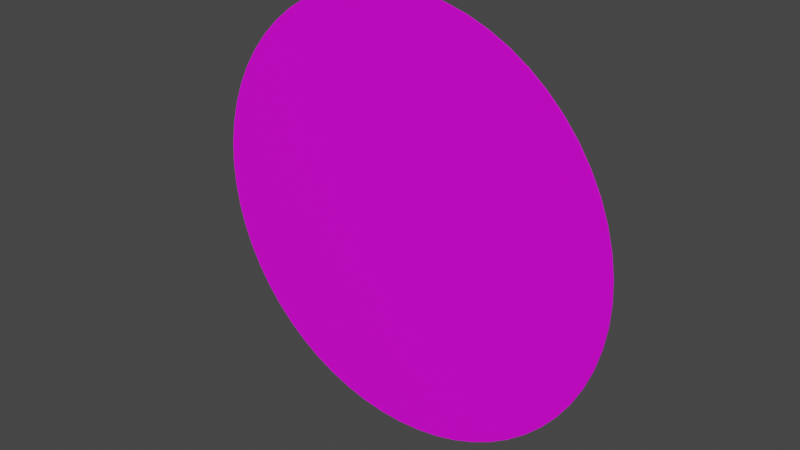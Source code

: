 # Source: rund_600.blend  (saved by Blender 3.2.14; exported with 4.5.12 LTS)
import bpy
from mathutils import Matrix  # noqa: F401  (used for matrix-valued properties, if any)

bpy.ops.wm.read_factory_settings(use_empty=True)
scene = bpy.context.scene
scene.name = 'Scene'

# ---- collections
col_collection = bpy.data.collections.new('Collection'); scene.collection.children.link(col_collection)

# ---- images (referenced by path relative to the original .blend; pixels are not part of the script)
import os
ASSET_DIR = os.environ.get("B2B_ASSET_DIR", "")  # directory of the original .blend (textures are referenced by path, not embedded)
HERE = os.path.dirname(os.path.abspath(__file__))  # packed textures are extracted next to this script under _unpacked/

def load_image(name, relpath, width, height, colorspace="sRGB"):
    """Load a texture the original file referenced (path relative to the .blend, or extracted next to this script)."""
    p = next((c for c in (os.path.join(HERE, relpath), os.path.join(ASSET_DIR, relpath)) if relpath and os.path.exists(c)), "")
    if p:
        img = bpy.data.images.load(p, check_existing=True)
        img.name = name
    else:  # same state as the original file: an image datablock whose file is absent (Cycles renders it pink)
        img = bpy.data.images.new(name, width, height)
        img.source = "FILE"
        img.filepath = "//" + (relpath or name)
    img.colorspace_settings.name = colorspace
    return img
img_rohling_jpg = load_image('rohling.jpg', 'rohling.jpg', 1024, 1024, 'sRGB')

# ---- materials (node trees are filled in below, after node groups)
mat_schildfront = bpy.data.materials.new('Schildfront')
mat_schildfront.alpha_threshold = 0.0
mat_schildfront.use_transparent_shadow = False
mat_schildfront.line_color = (0.0, 0.0, 0.0, 1.0)

# ---- material node trees
mat_schildfront.use_nodes = True; mat_schildfront.node_tree.nodes.clear()
_N = mat_schildfront.node_tree.nodes; _L = mat_schildfront.node_tree.links
n0 = _N.new('ShaderNodeOutputMaterial'); n0.name = 'Material Output'; n0.location = (300, 300)
n1 = _N.new('ShaderNodeBsdfPrincipled'); n1.name = 'Principled BSDF'; n1.location = (10, 300)
n1.distribution = 'GGX'
n1.subsurface_method = 'RANDOM_WALK_SKIN'
n1.inputs[2].default_value = 0.4
n1.inputs[3].default_value = 1.45
n1.inputs[27].default_value = (0.0, 0.0, 0.0, 1.0)
n1.inputs[28].default_value = 1.0
n2 = _N.new('ShaderNodeTexImage'); n2.name = 'Image Texture'; n2.location = (-280, 280)
n2.image = img_rohling_jpg
_L.new(n1.outputs[0], n0.inputs[0])
_L.new(n2.outputs[0], n1.inputs[0])
n0.is_active_output = True

# ---- world
world_world = bpy.data.worlds.new('World'); scene.world = world_world
world_world.use_nodes = True; world_world.node_tree.nodes.clear()
_N = world_world.node_tree.nodes; _L = world_world.node_tree.links
n0 = _N.new('ShaderNodeOutputWorld'); n0.name = 'World Output'; n0.location = (300, 300)
n1 = _N.new('ShaderNodeBackground'); n1.name = 'Background'; n1.location = (10, 300)
n1.inputs[0].default_value = (0.05088, 0.05088, 0.05088, 1.0)
_L.new(n1.outputs[0], n0.inputs[0])
n0.is_active_output = True
world_world.color = (0.05088, 0.05088, 0.05088)
world_world.use_sun_shadow = False
world_world.sun_shadow_jitter_overblur = 0.0

# ---- meshes
me_schild_rund = bpy.data.meshes.new('Schild_Rund')
me_schild_rund.from_pydata([(0.0, 0.6, -1.311e-08), (-0.03136, 0.5984, -1.311e-08), (-0.06237, 0.5934, -1.311e-08), (-0.09271, 0.5853, -1.311e-08), (-0.122, 0.5741, -1.311e-08), (-0.15, 0.5598, -1.311e-08), (-0.1763, 0.5427, -1.311e-08), (-0.2007, 0.5229, -1.311e-08), (-0.2229, 0.5007, -1.311e-08), (-0.2427, 0.4763, -1.311e-08), (-0.2598, 0.45, -1.311e-08), (-0.2741, 0.422, -1.311e-08), (-0.2853, 0.3927, -1.311e-08), (-0.2934, 0.3624, -1.311e-08), (-0.2984, 0.3314, -1.311e-08), (-0.3, 0.3, -1.311e-08), (-0.2984, 0.2686, -1.311e-08), (-0.2934, 0.2376, -1.311e-08), (-0.2853, 0.2073, -1.311e-08), (-0.2741, 0.178, -1.311e-08), (-0.2598, 0.15, -1.311e-08), (-0.2427, 0.1237, -1.311e-08), (-0.2229, 0.09926, -1.311e-08), (-0.2007, 0.07706, -1.311e-08), (-0.1763, 0.05729, -1.311e-08), (-0.15, 0.04019, -1.311e-08), (-0.122, 0.02594, -1.311e-08), (-0.09271, 0.01468, -1.311e-08), (-0.06237, 0.006556, -1.311e-08), (-0.03136, 0.001643, -1.311e-08), (2.623e-08, 0.0, -1.311e-08), (0.03136, 0.001643, -1.311e-08), (0.06237, 0.006556, -1.311e-08), (0.09271, 0.01468, -1.311e-08), (0.122, 0.02594, -1.311e-08), (0.15, 0.04019, -1.311e-08), (0.1763, 0.05729, -1.311e-08), (0.2007, 0.07706, -1.311e-08), (0.2229, 0.09926, -1.311e-08), (0.2427, 0.1237, -1.311e-08), (0.2598, 0.15, -1.311e-08), (0.2741, 0.178, -1.311e-08), (0.2853, 0.2073, -1.311e-08), (0.2934, 0.2376, -1.311e-08), (0.2984, 0.2686, -1.311e-08), (0.3, 0.3, -1.311e-08), (0.2984, 0.3314, -1.311e-08), (0.2934, 0.3624, -1.311e-08), (0.2853, 0.3927, -1.311e-08), (0.2741, 0.422, -1.311e-08), (0.2598, 0.45, -1.311e-08), (0.2427, 0.4763, -1.311e-08), (0.2229, 0.5007, -1.311e-08), (0.2007, 0.5229, -1.311e-08), (0.1763, 0.5427, -1.311e-08), (0.15, 0.5598, -1.311e-08), (0.122, 0.5741, -1.311e-08), (0.09271, 0.5853, -1.311e-08), (0.06237, 0.5934, -1.311e-08), (0.03136, 0.5984, -1.311e-08), (-0.03136, 0.5984, 0.002), (0.0, 0.6, 0.002), (-0.06237, 0.5934, 0.002), (-0.09271, 0.5853, 0.002), (-0.122, 0.5741, 0.002), (-0.15, 0.5598, 0.002), (-0.1763, 0.5427, 0.002), (-0.2007, 0.5229, 0.002), (-0.2229, 0.5007, 0.002), (-0.2427, 0.4763, 0.002), (-0.2598, 0.45, 0.002), (-0.2741, 0.422, 0.002), (-0.2853, 0.3927, 0.002), (-0.2934, 0.3624, 0.002), (-0.2984, 0.3314, 0.002), (-0.3, 0.3, 0.002), (-0.2984, 0.2686, 0.002), (-0.2934, 0.2376, 0.002), (-0.2853, 0.2073, 0.002), (-0.2741, 0.178, 0.002), (-0.2598, 0.15, 0.002), (-0.2427, 0.1237, 0.002), (-0.2229, 0.09926, 0.002), (-0.2007, 0.07706, 0.002), (-0.1763, 0.05729, 0.002), (-0.15, 0.04019, 0.002), (-0.122, 0.02594, 0.002), (-0.09271, 0.01468, 0.002), (-0.06237, 0.006556, 0.002), (-0.03136, 0.001643, 0.002), (2.623e-08, 0.0, 0.002), (0.03136, 0.001643, 0.002), (0.06237, 0.006556, 0.002), (0.09271, 0.01468, 0.002), (0.122, 0.02594, 0.002), (0.15, 0.04019, 0.002), (0.1763, 0.05729, 0.002), (0.2007, 0.07706, 0.002), (0.2229, 0.09926, 0.002), (0.2427, 0.1237, 0.002), (0.2598, 0.15, 0.002), (0.2741, 0.178, 0.002), (0.2853, 0.2073, 0.002), (0.2934, 0.2376, 0.002), (0.2984, 0.2686, 0.002), (0.3, 0.3, 0.002), (0.2984, 0.3314, 0.002), (0.2934, 0.3624, 0.002), (0.2853, 0.3927, 0.002), (0.2741, 0.422, 0.002), (0.2598, 0.45, 0.002), (0.2427, 0.4763, 0.002), (0.2229, 0.5007, 0.002), (0.2007, 0.5229, 0.002), (0.1763, 0.5427, 0.002), (0.15, 0.5598, 0.002), (0.122, 0.5741, 0.002), (0.09271, 0.5853, 0.002), (0.06237, 0.5934, 0.002), (0.03136, 0.5984, 0.002)], [], [(1, 0, 59, 58, 57, 56, 55, 54, 53, 52, 51, 50, 49, 48, 47, 46, 45, 44, 43, 42, 41, 40, 39, 38, 37, 36, 35, 34, 33, 32, 31, 30, 29, 28, 27, 26, 25, 24, 23, 22, 21, 20, 19, 18, 17, 16, 15, 14, 13, 12, 11, 10, 9, 8, 7, 6, 5, 4, 3, 2), (60, 62, 63, 64, 65, 66, 67, 68, 69, 70, 71, 72, 73, 74, 75, 76, 77, 78, 79, 80, 81, 82, 83, 84, 85, 86, 87, 88, 89, 90, 91, 92, 93, 94, 95, 96, 97, 98, 99, 100, 101, 102, 103, 104, 105, 106, 107, 108, 109, 110, 111, 112, 113, 114, 115, 116, 117, 118, 119, 61), (44, 45, 105, 104), (18, 19, 79, 78), (45, 46, 106, 105), (19, 20, 80, 79), (46, 47, 107, 106), (20, 21, 81, 80), (47, 48, 108, 107), (21, 22, 82, 81), (48, 49, 109, 108), (22, 23, 83, 82), (49, 50, 110, 109), (23, 24, 84, 83), (50, 51, 111, 110), (24, 25, 85, 84), (51, 52, 112, 111), (25, 26, 86, 85), (52, 53, 113, 112), (26, 27, 87, 86), (0, 1, 60, 61), (53, 54, 114, 113), (27, 28, 88, 87), (1, 2, 62, 60), (54, 55, 115, 114), (28, 29, 89, 88), (2, 3, 63, 62), (55, 56, 116, 115), (29, 30, 90, 89), (3, 4, 64, 63), (56, 57, 117, 116), (30, 31, 91, 90), (4, 5, 65, 64), (57, 58, 118, 117), (31, 32, 92, 91), (5, 6, 66, 65), (58, 59, 119, 118), (32, 33, 93, 92), (6, 7, 67, 66), (59, 0, 61, 119), (33, 34, 94, 93), (7, 8, 68, 67), (34, 35, 95, 94), (8, 9, 69, 68), (35, 36, 96, 95), (9, 10, 70, 69), (36, 37, 97, 96), (10, 11, 71, 70), (37, 38, 98, 97), (11, 12, 72, 71), (38, 39, 99, 98), (12, 13, 73, 72), (39, 40, 100, 99), (13, 14, 74, 73), (40, 41, 101, 100), (14, 15, 75, 74), (41, 42, 102, 101), (15, 16, 76, 75), (42, 43, 103, 102), (16, 17, 77, 76), (43, 44, 104, 103), (17, 18, 78, 77)])
_uv = me_schild_rund.uv_layers.new(name='UVMap')
_uv.uv.foreach_set('vector', [0.08592, 0.8625, 0.07887, 0.8629, 0.07189, 0.864, 0.06506, 0.8658, 0.05846, 0.8683, 0.05217, 0.8715, 0.04624, 0.8754, 0.04075, 0.8798, 0.03575, 0.8848, 0.0313, 0.8903, 0.02745, 0.8962, 0.02425, 0.9025, 0.02171, 0.9091, 0.01988, 0.916, 0.01878, 0.9229, 0.01841, 0.93, 0.01878, 0.9371, 0.01988, 0.944, 0.02171, 0.9509, 0.02425, 0.9575, 0.02745, 0.9638, 0.0313, 0.9697, 0.03575, 0.9752, 0.04075, 0.9802, 0.04624, 0.9846, 0.05217, 0.9885, 0.05846, 0.9917, 0.06506, 0.9942, 0.07189, 0.996, 0.07887, 0.9971, 0.08593, 0.9975, 0.09298, 0.9971, 0.09996, 0.996, 0.1068, 0.9942, 0.1134, 0.9917, 0.1197, 0.9885, 0.1256, 0.9846, 0.1311, 0.9802, 0.1361, 0.9752, 0.1405, 0.9697, 0.1444, 0.9638, 0.1476, 0.9575, 0.1501, 0.9509, 0.152, 0.944, 0.1531, 0.9371, 0.1534, 0.93, 0.1531, 0.9229, 0.152, 0.916, 0.1501, 0.9091, 0.1476, 0.9025, 0.1444, 0.8962, 0.1405, 0.8903, 0.1361, 0.8848, 0.1311, 0.8798, 0.1256, 0.8754, 0.1197, 0.8715, 0.1134, 0.8683, 0.1068, 0.8658, 0.09996, 0.864, 0.09298, 0.8629, 0.4484, 0.9979, 0.3966, 0.9898, 0.346, 0.9763, 0.2971, 0.9576, 0.2503, 0.9339, 0.2064, 0.9054, 0.1656, 0.8725, 0.1285, 0.8355, 0.09545, 0.7948, 0.06685, 0.7509, 0.04299, 0.7043, 0.02414, 0.6554, 0.01051, 0.6048, 0.002234, 0.5531, -0.0005856, 0.5007, 0.002079, 0.4484, 0.0102, 0.3966, 0.02369, 0.346, 0.04239, 0.2971, 0.06611, 0.2503, 0.09458, 0.2064, 0.1275, 0.1656, 0.1645, 0.1285, 0.2052, 0.09545, 0.2491, 0.06685, 0.2957, 0.04299, 0.3446, 0.02414, 0.3952, 0.01051, 0.4469, 0.002234, 0.4993, -0.0005854, 0.5516, 0.00208, 0.6034, 0.0102, 0.654, 0.02369, 0.7029, 0.04239, 0.7497, 0.06611, 0.7936, 0.09458, 0.8344, 0.1275, 0.8715, 0.1645, 0.9045, 0.2052, 0.9331, 0.2491, 0.957, 0.2957, 0.9759, 0.3446, 0.9895, 0.3952, 0.9978, 0.4469, 1.001, 0.4993, 0.9979, 0.5516, 0.9898, 0.6034, 0.9763, 0.654, 0.9576, 0.7029, 0.9339, 0.7497, 0.9054, 0.7936, 0.8725, 0.8344, 0.8355, 0.8715, 0.7948, 0.9045, 0.7509, 0.9331, 0.7043, 0.957, 0.6554, 0.9759, 0.6048, 0.9895, 0.5531, 0.9978, 0.5007, 1.001, 0.04344, 0.1287, 0.04785, 0.1324, 0.04762, 0.1327, 0.04319, 0.1289, 0.09436, 0.03565, 0.08903, 0.03616, 0.08904, 0.03581, 0.09433, 0.03531, 0.04785, 0.1324, 0.05267, 0.1356, 0.0526, 0.1359, 0.04762, 0.1327, 0.08903, 0.03616, 0.08354, 0.03522, 0.08358, 0.03487, 0.08904, 0.03581, 0.05267, 0.1356, 0.05716, 0.1348, 0.05713, 0.1351, 0.0526, 0.1359, 0.08354, 0.03522, 0.07797, 0.03486, 0.07797, 0.0345, 0.08358, 0.03487, 0.05716, 0.1348, 0.06236, 0.1368, 0.06224, 0.1372, 0.05713, 0.1351, 0.07797, 0.03486, 0.07238, 0.0351, 0.07234, 0.03474, 0.07797, 0.0345, 0.06236, 0.1368, 0.06775, 0.1384, 0.06768, 0.1387, 0.06224, 0.1372, 0.07238, 0.0351, 0.06682, 0.03592, 0.06673, 0.03557, 0.07234, 0.03474, 0.06775, 0.1384, 0.0732, 0.1393, 0.07316, 0.1397, 0.06768, 0.1387, 0.06682, 0.03592, 0.06156, 0.0379, 0.06143, 0.03756, 0.06673, 0.03557, 0.0732, 0.1393, 0.07874, 0.1397, 0.07874, 0.1401, 0.07316, 0.1397, 0.06156, 0.0379, 0.05631, 0.03987, 0.05621, 0.03953, 0.06143, 0.03756, 0.07874, 0.1397, 0.08431, 0.1395, 0.08434, 0.1399, 0.07874, 0.1401, 0.05631, 0.03987, 0.05108, 0.04068, 0.05095, 0.04036, 0.05621, 0.03953, 0.08431, 0.1395, 0.08983, 0.1387, 0.08991, 0.1391, 0.08434, 0.1399, 0.05108, 0.04068, 0.04625, 0.04381, 0.04603, 0.04351, 0.05095, 0.04036, 0.1264, 0.1347, 0.1308, 0.1279, 0.1313, 0.1281, 0.1267, 0.135, 0.08983, 0.1387, 0.09526, 0.1374, 0.09537, 0.1377, 0.08991, 0.1391, 0.04625, 0.04381, 0.04178, 0.04745, 0.04153, 0.04718, 0.04603, 0.04351, 0.1308, 0.1279, 0.1345, 0.1206, 0.135, 0.1208, 0.1313, 0.1281, 0.09526, 0.1374, 0.1005, 0.1354, 0.1006, 0.1358, 0.09537, 0.1377, 0.04178, 0.04745, 0.03771, 0.05157, 0.03735, 0.05129, 0.04153, 0.04718, 0.1345, 0.1206, 0.1373, 0.1129, 0.1378, 0.1131, 0.135, 0.1208, 0.1005, 0.1354, 0.1057, 0.1355, 0.1057, 0.1358, 0.1006, 0.1358, 0.03771, 0.05157, 0.0326, 0.05849, 0.03239, 0.05824, 0.03735, 0.05129, 0.1373, 0.1129, 0.1393, 0.1049, 0.1398, 0.105, 0.1378, 0.1131, 0.1057, 0.1355, 0.1109, 0.1353, 0.1109, 0.1356, 0.1057, 0.1358, 0.0326, 0.05849, 0.03084, 0.05811, 0.02985, 0.05766, 0.03239, 0.05824, 0.1393, 0.1049, 0.1404, 0.09677, 0.1412, 0.09679, 0.1398, 0.105, 0.1109, 0.1353, 0.1161, 0.1354, 0.1161, 0.1357, 0.1109, 0.1356, 0.03084, 0.05811, 0.01751, 0.08834, 0.01653, 0.08796, 0.02985, 0.05766, 0.1404, 0.09677, 0.1402, 0.08101, 0.1412, 0.0809, 0.1412, 0.09679, 0.1161, 0.1354, 0.1213, 0.1352, 0.1213, 0.1355, 0.1161, 0.1357, 0.01751, 0.08834, 0.01906, 0.0892, 0.019, 0.08933, 0.01653, 0.08796, 0.1402, 0.08101, 0.1375, 0.06547, 0.138, 0.06535, 0.1412, 0.0809, 0.1213, 0.1352, 0.1264, 0.1347, 0.1267, 0.135, 0.1213, 0.1355, 0.01906, 0.0892, 0.0207, 0.08991, 0.02065, 0.09001, 0.019, 0.08933, 0.1375, 0.06547, 0.1366, 0.06555, 0.137, 0.0654, 0.138, 0.06535, 0.0207, 0.08991, 0.02234, 0.09064, 0.02208, 0.09068, 0.02065, 0.09001, 0.1366, 0.06555, 0.1337, 0.05545, 0.134, 0.0553, 0.137, 0.0654, 0.02234, 0.09064, 0.02192, 0.09783, 0.02146, 0.09782, 0.02208, 0.09068, 0.1337, 0.05545, 0.1315, 0.0558, 0.1318, 0.05558, 0.134, 0.0553, 0.02192, 0.09783, 0.02221, 0.105, 0.02174, 0.1051, 0.02146, 0.09782, 0.1315, 0.0558, 0.1276, 0.04827, 0.1278, 0.04808, 0.1318, 0.05558, 0.02221, 0.105, 0.02322, 0.1122, 0.02297, 0.1123, 0.02174, 0.1051, 0.1276, 0.04827, 0.125, 0.04896, 0.1252, 0.04872, 0.1278, 0.04808, 0.02322, 0.1122, 0.02645, 0.113, 0.02622, 0.1132, 0.02297, 0.1123, 0.125, 0.04896, 0.1204, 0.04326, 0.1207, 0.04294, 0.1252, 0.04872, 0.02645, 0.113, 0.02869, 0.1192, 0.02849, 0.1194, 0.02622, 0.1132, 0.1204, 0.04326, 0.1152, 0.03803, 0.1154, 0.0377, 0.1207, 0.04294, 0.02869, 0.1192, 0.0323, 0.1197, 0.03228, 0.1199, 0.02849, 0.1194, 0.1152, 0.03803, 0.11, 0.03792, 0.11, 0.03755, 0.1154, 0.0377, 0.0323, 0.1197, 0.03593, 0.1199, 0.03578, 0.1202, 0.03228, 0.1199, 0.11, 0.03792, 0.1048, 0.03813, 0.1049, 0.03779, 0.11, 0.03755, 0.03593, 0.1199, 0.03946, 0.1245, 0.03918, 0.1247, 0.03578, 0.1202, 0.1048, 0.03813, 0.0997, 0.03543, 0.09977, 0.0351, 0.1049, 0.03779, 0.03946, 0.1245, 0.04344, 0.1287, 0.04319, 0.1289, 0.03918, 0.1247, 0.0997, 0.03543, 0.09436, 0.03565, 0.09433, 0.03531, 0.09977, 0.0351])
me_schild_rund.materials.append(mat_schildfront)
me_schild_rund.update()

# ---- objects
ob_circle = bpy.data.objects.new('Circle', me_schild_rund)

# ---- transforms, parenting, visibility, modifiers, constraints
ob_circle.location = (0.0, 0.0, 0.0)
ob_circle.rotation_euler = (1.571, 0.0, 0.0)

# ---- collection membership
col_collection.objects.link(ob_circle)

# ---- scene / render settings (as saved in the file)
scene.frame_start = 1; scene.frame_end = 250; scene.frame_set(1)
scene.render.engine = 'BLENDER_EEVEE_NEXT'
scene.cycles.sampling_pattern = 'TABULATED_SOBOL'
scene.cycles.use_light_tree = False
scene.view_settings.view_transform = 'Filmic'
bpy.context.view_layer.update()

# ---- added for rendering (the .blend has no active camera and no usable light): camera, sun
cam_auto = bpy.data.cameras.new('AutoCamera')
cam_auto.lens = 50.0
cam_auto.sensor_width = 36.0
cam_auto.clip_end = 1000.0
ob_auto_camera = bpy.data.objects.new('AutoCamera', cam_auto)
scene.collection.objects.link(ob_auto_camera)
ob_auto_camera.location = (0.785081, -0.943098, 0.928065)
ob_auto_camera.rotation_euler = (1.09748, -7.21219e-08, 0.694738)
scene.camera = ob_auto_camera
light_auto_sun = bpy.data.lights.new('AutoSun', 'SUN')
light_auto_sun.energy = 3.0
light_auto_sun.angle = 0.0523599
ob_auto_sun = bpy.data.objects.new('AutoSun', light_auto_sun)
scene.collection.objects.link(ob_auto_sun)
ob_auto_sun.rotation_euler = (0.872665, 0.174533, 0.523599)
bpy.context.view_layer.update()
